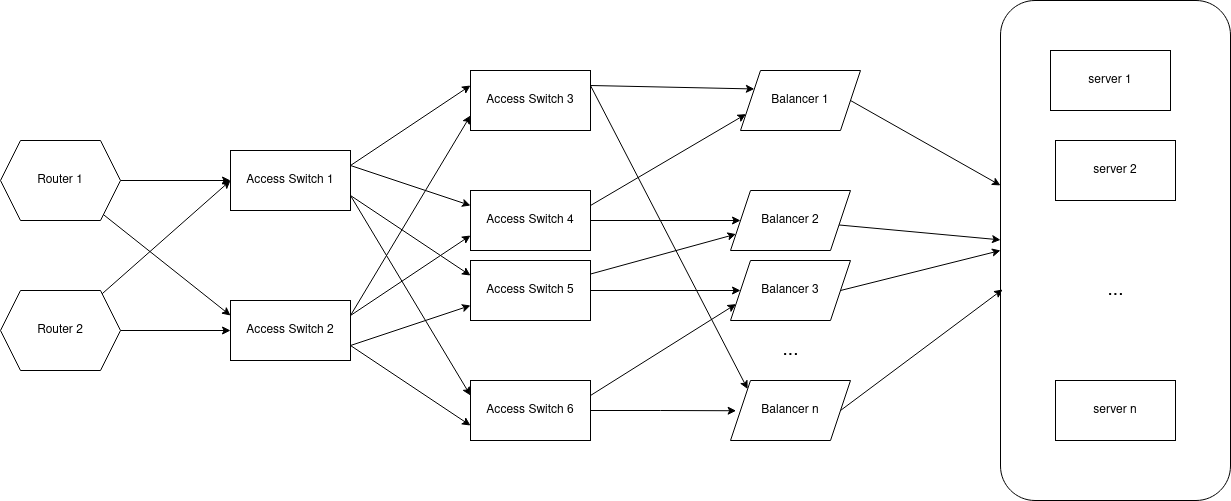

The diagram above was exported from draw.io. Its source (the exported page's mxGraphModel, read from the mxfile embedded in the PNG):
<mxGraphModel dx="1861" dy="1010" grid="1" gridSize="10" guides="1" tooltips="1" connect="1" arrows="1" fold="1" page="1" pageScale="1" pageWidth="850" pageHeight="1100" math="0" shadow="0">
  <root>
    <mxCell id="0" />
    <mxCell id="1" parent="0" />
    <mxCell id="bbkdIPdDCgKQbmLuUkva-50" value="" style="rounded=1;whiteSpace=wrap;html=1;" vertex="1" parent="1">
      <mxGeometry x="1240" y="270" width="230" height="500" as="geometry" />
    </mxCell>
    <mxCell id="bbkdIPdDCgKQbmLuUkva-9" value="" style="edgeStyle=orthogonalEdgeStyle;rounded=0;orthogonalLoop=1;jettySize=auto;html=1;" edge="1" parent="1" source="bbkdIPdDCgKQbmLuUkva-1" target="bbkdIPdDCgKQbmLuUkva-3">
      <mxGeometry relative="1" as="geometry" />
    </mxCell>
    <mxCell id="bbkdIPdDCgKQbmLuUkva-11" style="rounded=0;orthogonalLoop=1;jettySize=auto;html=1;entryX=0;entryY=0.25;entryDx=0;entryDy=0;" edge="1" parent="1" source="bbkdIPdDCgKQbmLuUkva-1" target="bbkdIPdDCgKQbmLuUkva-4">
      <mxGeometry relative="1" as="geometry" />
    </mxCell>
    <mxCell id="bbkdIPdDCgKQbmLuUkva-1" value="Router 1" style="shape=hexagon;perimeter=hexagonPerimeter2;whiteSpace=wrap;html=1;fixedSize=1;" vertex="1" parent="1">
      <mxGeometry x="240" y="410" width="120" height="80" as="geometry" />
    </mxCell>
    <mxCell id="bbkdIPdDCgKQbmLuUkva-10" value="" style="edgeStyle=orthogonalEdgeStyle;rounded=0;orthogonalLoop=1;jettySize=auto;html=1;" edge="1" parent="1" source="bbkdIPdDCgKQbmLuUkva-2" target="bbkdIPdDCgKQbmLuUkva-4">
      <mxGeometry relative="1" as="geometry" />
    </mxCell>
    <mxCell id="bbkdIPdDCgKQbmLuUkva-12" style="rounded=0;orthogonalLoop=1;jettySize=auto;html=1;entryX=0;entryY=0.5;entryDx=0;entryDy=0;" edge="1" parent="1" source="bbkdIPdDCgKQbmLuUkva-2" target="bbkdIPdDCgKQbmLuUkva-3">
      <mxGeometry relative="1" as="geometry" />
    </mxCell>
    <mxCell id="bbkdIPdDCgKQbmLuUkva-2" value="Router 2" style="shape=hexagon;perimeter=hexagonPerimeter2;whiteSpace=wrap;html=1;fixedSize=1;" vertex="1" parent="1">
      <mxGeometry x="240" y="560" width="120" height="80" as="geometry" />
    </mxCell>
    <mxCell id="bbkdIPdDCgKQbmLuUkva-13" style="rounded=0;orthogonalLoop=1;jettySize=auto;html=1;entryX=0;entryY=0.25;entryDx=0;entryDy=0;exitX=1;exitY=0.25;exitDx=0;exitDy=0;" edge="1" parent="1" source="bbkdIPdDCgKQbmLuUkva-3" target="bbkdIPdDCgKQbmLuUkva-5">
      <mxGeometry relative="1" as="geometry" />
    </mxCell>
    <mxCell id="bbkdIPdDCgKQbmLuUkva-15" style="rounded=0;orthogonalLoop=1;jettySize=auto;html=1;entryX=0;entryY=0.25;entryDx=0;entryDy=0;exitX=1;exitY=0.25;exitDx=0;exitDy=0;" edge="1" parent="1" source="bbkdIPdDCgKQbmLuUkva-3" target="bbkdIPdDCgKQbmLuUkva-6">
      <mxGeometry relative="1" as="geometry" />
    </mxCell>
    <mxCell id="bbkdIPdDCgKQbmLuUkva-16" style="rounded=0;orthogonalLoop=1;jettySize=auto;html=1;entryX=0;entryY=0.25;entryDx=0;entryDy=0;exitX=1;exitY=0.75;exitDx=0;exitDy=0;" edge="1" parent="1" source="bbkdIPdDCgKQbmLuUkva-3" target="bbkdIPdDCgKQbmLuUkva-7">
      <mxGeometry relative="1" as="geometry">
        <Array as="points" />
      </mxGeometry>
    </mxCell>
    <mxCell id="bbkdIPdDCgKQbmLuUkva-17" style="rounded=0;orthogonalLoop=1;jettySize=auto;html=1;entryX=0;entryY=0.25;entryDx=0;entryDy=0;exitX=1;exitY=0.75;exitDx=0;exitDy=0;" edge="1" parent="1" source="bbkdIPdDCgKQbmLuUkva-3" target="bbkdIPdDCgKQbmLuUkva-8">
      <mxGeometry relative="1" as="geometry" />
    </mxCell>
    <mxCell id="bbkdIPdDCgKQbmLuUkva-3" value="Access Switch 1" style="rounded=0;whiteSpace=wrap;html=1;" vertex="1" parent="1">
      <mxGeometry x="470" y="420" width="120" height="60" as="geometry" />
    </mxCell>
    <mxCell id="bbkdIPdDCgKQbmLuUkva-14" style="rounded=0;orthogonalLoop=1;jettySize=auto;html=1;entryX=0;entryY=0.75;entryDx=0;entryDy=0;exitX=1;exitY=0.25;exitDx=0;exitDy=0;" edge="1" parent="1" source="bbkdIPdDCgKQbmLuUkva-4" target="bbkdIPdDCgKQbmLuUkva-5">
      <mxGeometry relative="1" as="geometry" />
    </mxCell>
    <mxCell id="bbkdIPdDCgKQbmLuUkva-18" style="rounded=0;orthogonalLoop=1;jettySize=auto;html=1;entryX=0;entryY=0.75;entryDx=0;entryDy=0;exitX=1;exitY=0.25;exitDx=0;exitDy=0;" edge="1" parent="1" source="bbkdIPdDCgKQbmLuUkva-4" target="bbkdIPdDCgKQbmLuUkva-6">
      <mxGeometry relative="1" as="geometry" />
    </mxCell>
    <mxCell id="bbkdIPdDCgKQbmLuUkva-19" style="rounded=0;orthogonalLoop=1;jettySize=auto;html=1;entryX=0;entryY=0.75;entryDx=0;entryDy=0;exitX=1;exitY=0.75;exitDx=0;exitDy=0;" edge="1" parent="1" source="bbkdIPdDCgKQbmLuUkva-4" target="bbkdIPdDCgKQbmLuUkva-7">
      <mxGeometry relative="1" as="geometry" />
    </mxCell>
    <mxCell id="bbkdIPdDCgKQbmLuUkva-20" style="rounded=0;orthogonalLoop=1;jettySize=auto;html=1;entryX=0;entryY=0.75;entryDx=0;entryDy=0;exitX=1;exitY=0.75;exitDx=0;exitDy=0;" edge="1" parent="1" source="bbkdIPdDCgKQbmLuUkva-4" target="bbkdIPdDCgKQbmLuUkva-8">
      <mxGeometry relative="1" as="geometry" />
    </mxCell>
    <mxCell id="bbkdIPdDCgKQbmLuUkva-4" value="Access Switch 2" style="rounded=0;whiteSpace=wrap;html=1;" vertex="1" parent="1">
      <mxGeometry x="470" y="570" width="120" height="60" as="geometry" />
    </mxCell>
    <mxCell id="bbkdIPdDCgKQbmLuUkva-26" style="rounded=0;orthogonalLoop=1;jettySize=auto;html=1;exitX=1;exitY=0.25;exitDx=0;exitDy=0;entryX=0;entryY=0.25;entryDx=0;entryDy=0;" edge="1" parent="1" source="bbkdIPdDCgKQbmLuUkva-5" target="bbkdIPdDCgKQbmLuUkva-21">
      <mxGeometry relative="1" as="geometry" />
    </mxCell>
    <mxCell id="bbkdIPdDCgKQbmLuUkva-27" style="rounded=0;orthogonalLoop=1;jettySize=auto;html=1;entryX=0;entryY=0;entryDx=0;entryDy=0;exitX=1;exitY=0.25;exitDx=0;exitDy=0;" edge="1" parent="1" source="bbkdIPdDCgKQbmLuUkva-5" target="bbkdIPdDCgKQbmLuUkva-25">
      <mxGeometry relative="1" as="geometry" />
    </mxCell>
    <mxCell id="bbkdIPdDCgKQbmLuUkva-5" value="Access Switch 3" style="rounded=0;whiteSpace=wrap;html=1;" vertex="1" parent="1">
      <mxGeometry x="710" y="340" width="120" height="60" as="geometry" />
    </mxCell>
    <mxCell id="bbkdIPdDCgKQbmLuUkva-31" style="rounded=0;orthogonalLoop=1;jettySize=auto;html=1;entryX=0;entryY=0.75;entryDx=0;entryDy=0;exitX=1;exitY=0.25;exitDx=0;exitDy=0;" edge="1" parent="1" source="bbkdIPdDCgKQbmLuUkva-6" target="bbkdIPdDCgKQbmLuUkva-21">
      <mxGeometry relative="1" as="geometry" />
    </mxCell>
    <mxCell id="bbkdIPdDCgKQbmLuUkva-36" style="edgeStyle=orthogonalEdgeStyle;rounded=0;orthogonalLoop=1;jettySize=auto;html=1;" edge="1" parent="1" source="bbkdIPdDCgKQbmLuUkva-6" target="bbkdIPdDCgKQbmLuUkva-23">
      <mxGeometry relative="1" as="geometry" />
    </mxCell>
    <mxCell id="bbkdIPdDCgKQbmLuUkva-6" value="Access Switch 4" style="rounded=0;whiteSpace=wrap;html=1;" vertex="1" parent="1">
      <mxGeometry x="710" y="460" width="120" height="60" as="geometry" />
    </mxCell>
    <mxCell id="bbkdIPdDCgKQbmLuUkva-39" style="edgeStyle=orthogonalEdgeStyle;rounded=0;orthogonalLoop=1;jettySize=auto;html=1;entryX=0;entryY=0.5;entryDx=0;entryDy=0;" edge="1" parent="1" source="bbkdIPdDCgKQbmLuUkva-7" target="bbkdIPdDCgKQbmLuUkva-24">
      <mxGeometry relative="1" as="geometry" />
    </mxCell>
    <mxCell id="bbkdIPdDCgKQbmLuUkva-57" style="rounded=0;orthogonalLoop=1;jettySize=auto;html=1;entryX=0;entryY=0.75;entryDx=0;entryDy=0;" edge="1" parent="1" source="bbkdIPdDCgKQbmLuUkva-7" target="bbkdIPdDCgKQbmLuUkva-23">
      <mxGeometry relative="1" as="geometry" />
    </mxCell>
    <mxCell id="bbkdIPdDCgKQbmLuUkva-7" value="Access Switch 5" style="rounded=0;whiteSpace=wrap;html=1;" vertex="1" parent="1">
      <mxGeometry x="710" y="530" width="120" height="60" as="geometry" />
    </mxCell>
    <mxCell id="bbkdIPdDCgKQbmLuUkva-41" style="edgeStyle=orthogonalEdgeStyle;rounded=0;orthogonalLoop=1;jettySize=auto;html=1;entryX=0.047;entryY=0.504;entryDx=0;entryDy=0;entryPerimeter=0;" edge="1" parent="1" source="bbkdIPdDCgKQbmLuUkva-8" target="bbkdIPdDCgKQbmLuUkva-25">
      <mxGeometry relative="1" as="geometry" />
    </mxCell>
    <mxCell id="bbkdIPdDCgKQbmLuUkva-59" style="rounded=0;orthogonalLoop=1;jettySize=auto;html=1;entryX=0;entryY=0.75;entryDx=0;entryDy=0;exitX=1;exitY=0.25;exitDx=0;exitDy=0;" edge="1" parent="1" source="bbkdIPdDCgKQbmLuUkva-8" target="bbkdIPdDCgKQbmLuUkva-24">
      <mxGeometry relative="1" as="geometry" />
    </mxCell>
    <mxCell id="bbkdIPdDCgKQbmLuUkva-8" value="Access Switch 6" style="rounded=0;whiteSpace=wrap;html=1;" vertex="1" parent="1">
      <mxGeometry x="710" y="650" width="120" height="60" as="geometry" />
    </mxCell>
    <mxCell id="bbkdIPdDCgKQbmLuUkva-52" style="rounded=0;orthogonalLoop=1;jettySize=auto;html=1;exitX=1;exitY=0.5;exitDx=0;exitDy=0;" edge="1" parent="1" source="bbkdIPdDCgKQbmLuUkva-21" target="bbkdIPdDCgKQbmLuUkva-50">
      <mxGeometry relative="1" as="geometry" />
    </mxCell>
    <mxCell id="bbkdIPdDCgKQbmLuUkva-21" value="Balancer 1" style="shape=parallelogram;perimeter=parallelogramPerimeter;whiteSpace=wrap;html=1;fixedSize=1;" vertex="1" parent="1">
      <mxGeometry x="980" y="340" width="120" height="60" as="geometry" />
    </mxCell>
    <mxCell id="bbkdIPdDCgKQbmLuUkva-53" style="rounded=0;orthogonalLoop=1;jettySize=auto;html=1;" edge="1" parent="1" source="bbkdIPdDCgKQbmLuUkva-23" target="bbkdIPdDCgKQbmLuUkva-50">
      <mxGeometry relative="1" as="geometry" />
    </mxCell>
    <mxCell id="bbkdIPdDCgKQbmLuUkva-23" value="Balancer 2" style="shape=parallelogram;perimeter=parallelogramPerimeter;whiteSpace=wrap;html=1;fixedSize=1;" vertex="1" parent="1">
      <mxGeometry x="970" y="460" width="120" height="60" as="geometry" />
    </mxCell>
    <mxCell id="bbkdIPdDCgKQbmLuUkva-54" style="rounded=0;orthogonalLoop=1;jettySize=auto;html=1;entryX=0;entryY=0.5;entryDx=0;entryDy=0;exitX=1;exitY=0.5;exitDx=0;exitDy=0;" edge="1" parent="1" source="bbkdIPdDCgKQbmLuUkva-24" target="bbkdIPdDCgKQbmLuUkva-50">
      <mxGeometry relative="1" as="geometry" />
    </mxCell>
    <mxCell id="bbkdIPdDCgKQbmLuUkva-24" value="Balancer 3" style="shape=parallelogram;perimeter=parallelogramPerimeter;whiteSpace=wrap;html=1;fixedSize=1;" vertex="1" parent="1">
      <mxGeometry x="970" y="530" width="120" height="60" as="geometry" />
    </mxCell>
    <mxCell id="bbkdIPdDCgKQbmLuUkva-55" style="rounded=0;orthogonalLoop=1;jettySize=auto;html=1;entryX=0.009;entryY=0.578;entryDx=0;entryDy=0;entryPerimeter=0;exitX=1;exitY=0.5;exitDx=0;exitDy=0;" edge="1" parent="1" source="bbkdIPdDCgKQbmLuUkva-25" target="bbkdIPdDCgKQbmLuUkva-50">
      <mxGeometry relative="1" as="geometry" />
    </mxCell>
    <mxCell id="bbkdIPdDCgKQbmLuUkva-25" value="Balancer n" style="shape=parallelogram;perimeter=parallelogramPerimeter;whiteSpace=wrap;html=1;fixedSize=1;" vertex="1" parent="1">
      <mxGeometry x="970" y="650" width="120" height="60" as="geometry" />
    </mxCell>
    <mxCell id="bbkdIPdDCgKQbmLuUkva-44" value="server 1" style="rounded=0;whiteSpace=wrap;html=1;" vertex="1" parent="1">
      <mxGeometry x="1290" y="320" width="120" height="60" as="geometry" />
    </mxCell>
    <mxCell id="bbkdIPdDCgKQbmLuUkva-45" value="server 2" style="rounded=0;whiteSpace=wrap;html=1;" vertex="1" parent="1">
      <mxGeometry x="1295" y="410" width="120" height="60" as="geometry" />
    </mxCell>
    <mxCell id="bbkdIPdDCgKQbmLuUkva-46" value="server n" style="rounded=0;whiteSpace=wrap;html=1;" vertex="1" parent="1">
      <mxGeometry x="1295" y="650" width="120" height="60" as="geometry" />
    </mxCell>
    <mxCell id="bbkdIPdDCgKQbmLuUkva-47" value="&lt;font style=&quot;font-size: 19px;&quot;&gt;...&lt;/font&gt;" style="text;html=1;align=center;verticalAlign=middle;resizable=0;points=[];autosize=1;strokeColor=none;fillColor=none;" vertex="1" parent="1">
      <mxGeometry x="1335" y="540" width="40" height="40" as="geometry" />
    </mxCell>
    <mxCell id="bbkdIPdDCgKQbmLuUkva-48" value="&lt;font style=&quot;font-size: 19px;&quot;&gt;...&lt;/font&gt;" style="text;html=1;align=center;verticalAlign=middle;resizable=0;points=[];autosize=1;strokeColor=none;fillColor=none;" vertex="1" parent="1">
      <mxGeometry x="1010" y="600" width="40" height="40" as="geometry" />
    </mxCell>
  </root>
</mxGraphModel>